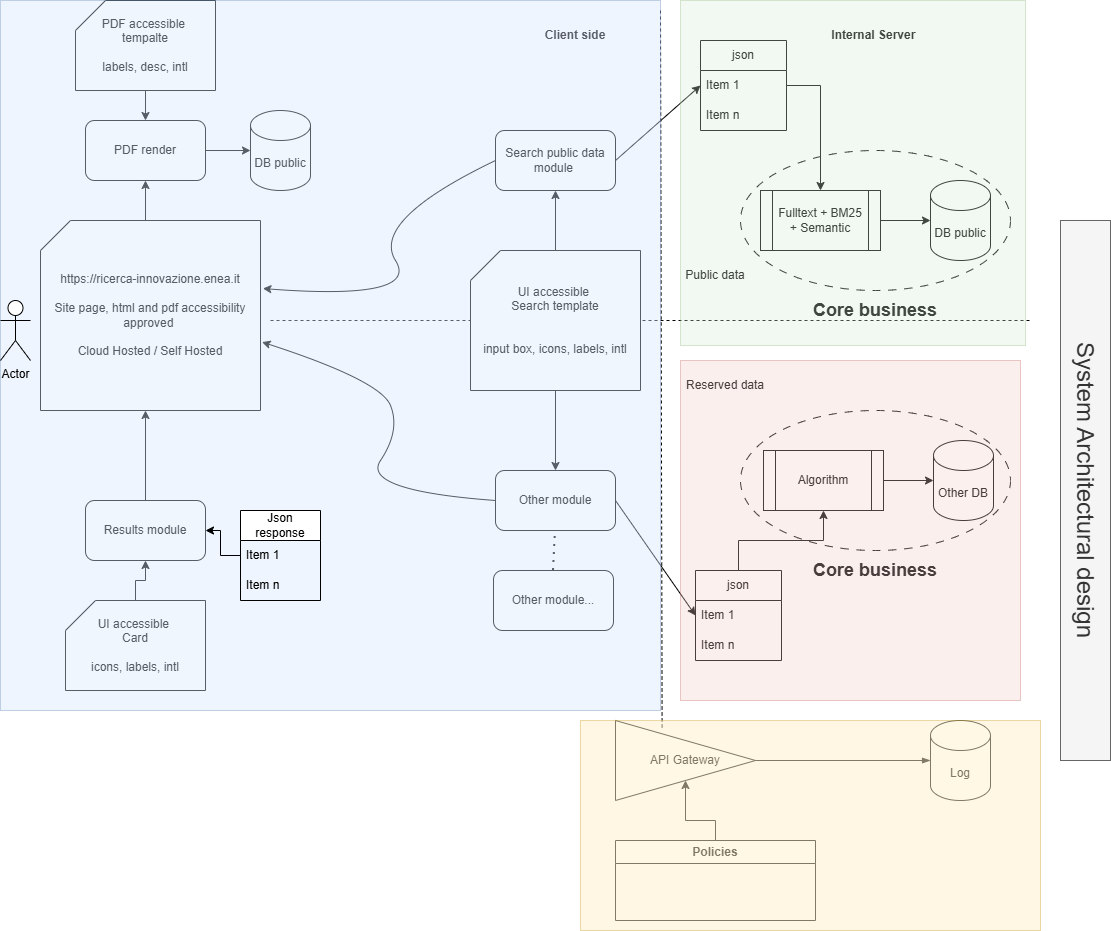

The diagram above was exported from draw.io. Its source (the exported page's mxGraphModel, read from the mxfile embedded in the PNG):
<mxGraphModel dx="899" dy="822" grid="1" gridSize="10" guides="1" tooltips="1" connect="1" arrows="1" fold="1" page="1" pageScale="1" pageWidth="827" pageHeight="1169" math="0" shadow="0">
  <root>
    <mxCell id="0" />
    <mxCell id="1" parent="0" />
    <mxCell id="y5fVnUoK-WClu5vxArf1-2" parent="1" style="rounded=1;whiteSpace=wrap;html=1;" value="Search public data module&amp;nbsp;" vertex="1">
      <mxGeometry height="60" width="120" x="505" y="140" as="geometry" />
    </mxCell>
    <mxCell id="y5fVnUoK-WClu5vxArf1-3" parent="1" style="rounded=1;whiteSpace=wrap;html=1;" value="Other module" vertex="1">
      <mxGeometry height="60" width="120" x="505" y="480" as="geometry" />
    </mxCell>
    <mxCell id="y5fVnUoK-WClu5vxArf1-4" parent="1" style="rounded=1;whiteSpace=wrap;html=1;" value="Other module..." vertex="1">
      <mxGeometry height="60" width="120" x="503" y="580" as="geometry" />
    </mxCell>
    <mxCell id="y5fVnUoK-WClu5vxArf1-5" edge="1" parent="1" style="endArrow=none;dashed=1;html=1;dashPattern=1 3;strokeWidth=2;rounded=0;entryX=0.5;entryY=1;entryDx=0;entryDy=0;" target="y5fVnUoK-WClu5vxArf1-3" value="">
      <mxGeometry height="50" relative="1" width="50" as="geometry">
        <mxPoint x="563" y="580" as="sourcePoint" />
        <mxPoint x="583" y="520" as="targetPoint" />
      </mxGeometry>
    </mxCell>
    <mxCell id="y5fVnUoK-WClu5vxArf1-6" parent="1" style="shape=cylinder3;whiteSpace=wrap;html=1;boundedLbl=1;backgroundOutline=1;size=15;" value="DB public" vertex="1">
      <mxGeometry height="80" width="60" x="940" y="190" as="geometry" />
    </mxCell>
    <mxCell id="y5fVnUoK-WClu5vxArf1-7" parent="1" style="shape=process;whiteSpace=wrap;html=1;backgroundOutline=1;" value="Fulltext + BM25 + Semantic" vertex="1">
      <mxGeometry height="60" width="120" x="770" y="200" as="geometry" />
    </mxCell>
    <mxCell id="y5fVnUoK-WClu5vxArf1-8" parent="1" style="shape=cylinder3;whiteSpace=wrap;html=1;boundedLbl=1;backgroundOutline=1;size=15;" value="Other DB" vertex="1">
      <mxGeometry height="80" width="60" x="943" y="450" as="geometry" />
    </mxCell>
    <mxCell id="y5fVnUoK-WClu5vxArf1-9" parent="1" style="shape=process;whiteSpace=wrap;html=1;backgroundOutline=1;" value="Algorithm" vertex="1">
      <mxGeometry height="60" width="120" x="773" y="460" as="geometry" />
    </mxCell>
    <mxCell id="y5fVnUoK-WClu5vxArf1-10" edge="1" parent="1" source="y5fVnUoK-WClu5vxArf1-2" style="endArrow=classic;html=1;rounded=0;exitX=1;exitY=0.5;exitDx=0;exitDy=0;entryX=0;entryY=0.5;entryDx=0;entryDy=0;" target="y5fVnUoK-WClu5vxArf1-26" value="">
      <mxGeometry height="50" relative="1" width="50" as="geometry">
        <mxPoint x="690" y="480" as="sourcePoint" />
        <mxPoint x="740" y="430" as="targetPoint" />
      </mxGeometry>
    </mxCell>
    <mxCell id="y5fVnUoK-WClu5vxArf1-11" edge="1" parent="1" source="y5fVnUoK-WClu5vxArf1-3" style="endArrow=classic;html=1;rounded=0;exitX=1;exitY=0.5;exitDx=0;exitDy=0;entryX=0;entryY=0.5;entryDx=0;entryDy=0;" target="y5fVnUoK-WClu5vxArf1-32" value="">
      <mxGeometry height="50" relative="1" width="50" as="geometry">
        <mxPoint x="623" y="419.5" as="sourcePoint" />
        <mxPoint x="773" y="419.5" as="targetPoint" />
      </mxGeometry>
    </mxCell>
    <mxCell id="y5fVnUoK-WClu5vxArf1-13" parent="1" style="rounded=1;whiteSpace=wrap;html=1;" value="Results module" vertex="1">
      <mxGeometry height="60" width="120" x="95" y="510" as="geometry" />
    </mxCell>
    <mxCell id="y5fVnUoK-WClu5vxArf1-14" edge="1" parent="1" source="y5fVnUoK-WClu5vxArf1-13" style="endArrow=classic;html=1;rounded=0;exitX=0.5;exitY=0;exitDx=0;exitDy=0;entryX=0.5;entryY=1;entryDx=0;entryDy=0;" value="">
      <mxGeometry height="50" relative="1" width="50" as="geometry">
        <mxPoint x="470" y="500" as="sourcePoint" />
        <mxPoint x="155" y="420" as="targetPoint" />
      </mxGeometry>
    </mxCell>
    <mxCell id="y5fVnUoK-WClu5vxArf1-15" edge="1" parent="1" style="endArrow=none;dashed=1;html=1;rounded=0;" value="">
      <mxGeometry height="50" relative="1" width="50" as="geometry">
        <mxPoint x="280" y="330" as="sourcePoint" />
        <mxPoint x="1040" y="330" as="targetPoint" />
      </mxGeometry>
    </mxCell>
    <mxCell id="y5fVnUoK-WClu5vxArf1-16" parent="1" style="text;html=1;whiteSpace=wrap;strokeColor=none;fillColor=none;align=center;verticalAlign=middle;rounded=0;" value="Public data" vertex="1">
      <mxGeometry height="30" width="150" x="650" y="270" as="geometry" />
    </mxCell>
    <mxCell id="y5fVnUoK-WClu5vxArf1-17" parent="1" style="text;html=1;whiteSpace=wrap;strokeColor=none;fillColor=none;align=center;verticalAlign=middle;rounded=0;" value="Reserved data" vertex="1">
      <mxGeometry height="30" width="150" x="660" y="380" as="geometry" />
    </mxCell>
    <mxCell id="y5fVnUoK-WClu5vxArf1-19" parent="1" style="rounded=1;whiteSpace=wrap;html=1;" value="PDF render" vertex="1">
      <mxGeometry height="60" width="120" x="95" y="130" as="geometry" />
    </mxCell>
    <mxCell id="y5fVnUoK-WClu5vxArf1-20" edge="1" parent="1" style="endArrow=classic;html=1;rounded=0;exitX=0.5;exitY=0;exitDx=0;exitDy=0;entryX=0.5;entryY=1;entryDx=0;entryDy=0;" target="y5fVnUoK-WClu5vxArf1-19" value="">
      <mxGeometry height="50" relative="1" width="50" as="geometry">
        <mxPoint x="155" y="230" as="sourcePoint" />
        <mxPoint x="520" y="270" as="targetPoint" />
      </mxGeometry>
    </mxCell>
    <mxCell id="y5fVnUoK-WClu5vxArf1-21" parent="1" style="shape=cylinder3;whiteSpace=wrap;html=1;boundedLbl=1;backgroundOutline=1;size=15;" value="DB public" vertex="1">
      <mxGeometry height="80" width="60" x="260" y="120" as="geometry" />
    </mxCell>
    <mxCell id="y5fVnUoK-WClu5vxArf1-22" edge="1" parent="1" source="y5fVnUoK-WClu5vxArf1-19" style="endArrow=classic;html=1;rounded=0;exitX=1;exitY=0.5;exitDx=0;exitDy=0;entryX=0;entryY=0.5;entryDx=0;entryDy=0;entryPerimeter=0;" target="y5fVnUoK-WClu5vxArf1-21" value="">
      <mxGeometry height="50" relative="1" width="50" as="geometry">
        <mxPoint x="470" y="360" as="sourcePoint" />
        <mxPoint x="520" y="310" as="targetPoint" />
      </mxGeometry>
    </mxCell>
    <mxCell id="y5fVnUoK-WClu5vxArf1-23" edge="1" parent="1" source="y5fVnUoK-WClu5vxArf1-7" style="endArrow=classic;html=1;rounded=0;exitX=1;exitY=0.5;exitDx=0;exitDy=0;entryX=0;entryY=0.5;entryDx=0;entryDy=0;entryPerimeter=0;" target="y5fVnUoK-WClu5vxArf1-6" value="">
      <mxGeometry height="50" relative="1" width="50" as="geometry">
        <mxPoint x="690" y="300" as="sourcePoint" />
        <mxPoint x="740" y="250" as="targetPoint" />
      </mxGeometry>
    </mxCell>
    <mxCell id="y5fVnUoK-WClu5vxArf1-24" edge="1" parent="1" source="y5fVnUoK-WClu5vxArf1-9" style="edgeStyle=orthogonalEdgeStyle;rounded=0;orthogonalLoop=1;jettySize=auto;html=1;exitX=1;exitY=0.5;exitDx=0;exitDy=0;entryX=0;entryY=0.5;entryDx=0;entryDy=0;entryPerimeter=0;" target="y5fVnUoK-WClu5vxArf1-8">
      <mxGeometry relative="1" as="geometry" />
    </mxCell>
    <mxCell id="y5fVnUoK-WClu5vxArf1-25" parent="1" style="swimlane;fontStyle=0;childLayout=stackLayout;horizontal=1;startSize=30;horizontalStack=0;resizeParent=1;resizeParentMax=0;resizeLast=0;collapsible=1;marginBottom=0;whiteSpace=wrap;html=1;" value="json" vertex="1">
      <mxGeometry height="90" width="86" x="710" y="50" as="geometry" />
    </mxCell>
    <mxCell id="y5fVnUoK-WClu5vxArf1-26" parent="y5fVnUoK-WClu5vxArf1-25" style="text;strokeColor=none;fillColor=none;align=left;verticalAlign=middle;spacingLeft=4;spacingRight=4;overflow=hidden;points=[[0,0.5],[1,0.5]];portConstraint=eastwest;rotatable=0;whiteSpace=wrap;html=1;" value="Item 1" vertex="1">
      <mxGeometry height="30" width="86" y="30" as="geometry" />
    </mxCell>
    <mxCell id="y5fVnUoK-WClu5vxArf1-27" parent="y5fVnUoK-WClu5vxArf1-25" style="text;strokeColor=none;fillColor=none;align=left;verticalAlign=middle;spacingLeft=4;spacingRight=4;overflow=hidden;points=[[0,0.5],[1,0.5]];portConstraint=eastwest;rotatable=0;whiteSpace=wrap;html=1;" value="Item n" vertex="1">
      <mxGeometry height="30" width="86" y="60" as="geometry" />
    </mxCell>
    <mxCell id="y5fVnUoK-WClu5vxArf1-30" edge="1" parent="1" source="y5fVnUoK-WClu5vxArf1-26" style="edgeStyle=orthogonalEdgeStyle;rounded=0;orthogonalLoop=1;jettySize=auto;html=1;entryX=0.5;entryY=0;entryDx=0;entryDy=0;" target="y5fVnUoK-WClu5vxArf1-7">
      <mxGeometry relative="1" as="geometry" />
    </mxCell>
    <mxCell id="y5fVnUoK-WClu5vxArf1-35" edge="1" parent="1" source="y5fVnUoK-WClu5vxArf1-31" style="edgeStyle=orthogonalEdgeStyle;rounded=0;orthogonalLoop=1;jettySize=auto;html=1;entryX=0.5;entryY=1;entryDx=0;entryDy=0;" target="y5fVnUoK-WClu5vxArf1-9">
      <mxGeometry relative="1" as="geometry" />
    </mxCell>
    <mxCell id="y5fVnUoK-WClu5vxArf1-31" parent="1" style="swimlane;fontStyle=0;childLayout=stackLayout;horizontal=1;startSize=30;horizontalStack=0;resizeParent=1;resizeParentMax=0;resizeLast=0;collapsible=1;marginBottom=0;whiteSpace=wrap;html=1;" value="json" vertex="1">
      <mxGeometry height="90" width="86" x="705" y="580" as="geometry" />
    </mxCell>
    <mxCell id="y5fVnUoK-WClu5vxArf1-32" parent="y5fVnUoK-WClu5vxArf1-31" style="text;strokeColor=none;fillColor=none;align=left;verticalAlign=middle;spacingLeft=4;spacingRight=4;overflow=hidden;points=[[0,0.5],[1,0.5]];portConstraint=eastwest;rotatable=0;whiteSpace=wrap;html=1;" value="Item 1" vertex="1">
      <mxGeometry height="30" width="86" y="30" as="geometry" />
    </mxCell>
    <mxCell id="y5fVnUoK-WClu5vxArf1-33" parent="y5fVnUoK-WClu5vxArf1-31" style="text;strokeColor=none;fillColor=none;align=left;verticalAlign=middle;spacingLeft=4;spacingRight=4;overflow=hidden;points=[[0,0.5],[1,0.5]];portConstraint=eastwest;rotatable=0;whiteSpace=wrap;html=1;" value="Item n" vertex="1">
      <mxGeometry height="30" width="86" y="60" as="geometry" />
    </mxCell>
    <mxCell id="y5fVnUoK-WClu5vxArf1-39" edge="1" parent="1" source="y5fVnUoK-WClu5vxArf1-37" style="edgeStyle=orthogonalEdgeStyle;rounded=0;orthogonalLoop=1;jettySize=auto;html=1;" target="y5fVnUoK-WClu5vxArf1-2" value="">
      <mxGeometry relative="1" as="geometry" />
    </mxCell>
    <mxCell id="y5fVnUoK-WClu5vxArf1-40" edge="1" parent="1" source="y5fVnUoK-WClu5vxArf1-37" style="edgeStyle=orthogonalEdgeStyle;rounded=0;orthogonalLoop=1;jettySize=auto;html=1;" target="y5fVnUoK-WClu5vxArf1-3" value="">
      <mxGeometry relative="1" as="geometry" />
    </mxCell>
    <mxCell id="y5fVnUoK-WClu5vxArf1-37" parent="1" style="shape=card;whiteSpace=wrap;html=1;" value="UI accessible&amp;nbsp; &lt;br&gt;Search template&lt;br&gt;&lt;br&gt;&lt;br&gt;input box, icons, labels, intl" vertex="1">
      <mxGeometry height="140" width="170" x="480" y="260" as="geometry" />
    </mxCell>
    <mxCell id="y5fVnUoK-WClu5vxArf1-38" parent="1" style="shape=card;whiteSpace=wrap;html=1;" value="https://ricerca-innovazione.enea.it &lt;br&gt;&lt;br&gt;Site page, html and pdf accessibility approved&amp;nbsp;&lt;br&gt;&lt;br&gt;Cloud Hosted / Self Hosted" vertex="1">
      <mxGeometry height="190" width="220" x="50" y="230" as="geometry" />
    </mxCell>
    <mxCell id="y5fVnUoK-WClu5vxArf1-41" edge="1" parent="1" source="y5fVnUoK-WClu5vxArf1-3" style="curved=1;endArrow=classic;html=1;rounded=0;exitX=0;exitY=0.5;exitDx=0;exitDy=0;entryX=1.007;entryY=0.64;entryDx=0;entryDy=0;entryPerimeter=0;" target="y5fVnUoK-WClu5vxArf1-38" value="">
      <mxGeometry height="50" relative="1" width="50" as="geometry">
        <Array as="points">
          <mxPoint x="370" y="500" />
          <mxPoint x="410" y="440" />
          <mxPoint x="390" y="390" />
        </Array>
        <mxPoint x="520" y="380" as="sourcePoint" />
        <mxPoint x="570" y="330" as="targetPoint" />
      </mxGeometry>
    </mxCell>
    <mxCell id="y5fVnUoK-WClu5vxArf1-42" edge="1" parent="1" source="y5fVnUoK-WClu5vxArf1-2" style="curved=1;endArrow=classic;html=1;rounded=0;entryX=1.011;entryY=0.358;entryDx=0;entryDy=0;entryPerimeter=0;exitX=0;exitY=0.5;exitDx=0;exitDy=0;" target="y5fVnUoK-WClu5vxArf1-38" value="">
      <mxGeometry height="50" relative="1" width="50" as="geometry">
        <Array as="points">
          <mxPoint x="380" y="230" />
          <mxPoint x="430" y="310" />
        </Array>
        <mxPoint x="520" y="380" as="sourcePoint" />
        <mxPoint x="570" y="330" as="targetPoint" />
      </mxGeometry>
    </mxCell>
    <mxCell id="y5fVnUoK-WClu5vxArf1-43" parent="1" style="ellipse;whiteSpace=wrap;html=1;fillColor=none;dashed=1;dashPattern=8 8;align=center;" value="&lt;h2 style=&quot;margin-top: 180px; padding-bottom: 0px; margin-bottom: 0px; margin-right: 0px;&quot;&gt;Core business&lt;/h2&gt;" vertex="1">
      <mxGeometry height="140" width="270" x="750" y="160" as="geometry" />
    </mxCell>
    <mxCell id="y5fVnUoK-WClu5vxArf1-44" parent="1" style="ellipse;whiteSpace=wrap;html=1;fillColor=none;dashed=1;dashPattern=8 8;align=center;" value="&lt;h2 style=&quot;margin-top: 180px; padding-bottom: 0px; margin-bottom: 0px; margin-right: 0px;&quot;&gt;Core business&lt;/h2&gt;" vertex="1">
      <mxGeometry height="140" width="270" x="750" y="420" as="geometry" />
    </mxCell>
    <mxCell id="y5fVnUoK-WClu5vxArf1-46" edge="1" parent="1" source="y5fVnUoK-WClu5vxArf1-45" style="edgeStyle=orthogonalEdgeStyle;rounded=0;orthogonalLoop=1;jettySize=auto;html=1;" target="y5fVnUoK-WClu5vxArf1-13" value="">
      <mxGeometry relative="1" as="geometry" />
    </mxCell>
    <mxCell id="y5fVnUoK-WClu5vxArf1-45" parent="1" style="shape=card;whiteSpace=wrap;html=1;" value="UI accessible&amp;nbsp; &lt;br&gt;Card&lt;br&gt;&lt;br&gt;icons, labels, intl" vertex="1">
      <mxGeometry height="90" width="140" x="75" y="610" as="geometry" />
    </mxCell>
    <mxCell id="y5fVnUoK-WClu5vxArf1-48" edge="1" parent="1" source="y5fVnUoK-WClu5vxArf1-47" style="edgeStyle=orthogonalEdgeStyle;rounded=0;orthogonalLoop=1;jettySize=auto;html=1;" target="y5fVnUoK-WClu5vxArf1-19" value="">
      <mxGeometry relative="1" as="geometry" />
    </mxCell>
    <mxCell id="y5fVnUoK-WClu5vxArf1-47" parent="1" style="shape=card;whiteSpace=wrap;html=1;" value="PDF accessible&amp;nbsp; &lt;br&gt;tempalte&lt;br&gt;&lt;br&gt;&lt;div&gt;labels, desc, intl&lt;/div&gt;" vertex="1">
      <mxGeometry height="90" width="140" x="85" y="10" as="geometry" />
    </mxCell>
    <mxCell id="y5fVnUoK-WClu5vxArf1-49" edge="1" parent="1" style="endArrow=none;dashed=1;html=1;rounded=0;entryX=0.333;entryY=0.125;entryDx=0;entryDy=0;entryPerimeter=0;" target="y5fVnUoK-WClu5vxArf1-62" value="">
      <mxGeometry height="50" relative="1" width="50" as="geometry">
        <mxPoint x="670" y="20" as="sourcePoint" />
        <mxPoint x="670" y="680" as="targetPoint" />
      </mxGeometry>
    </mxCell>
    <mxCell id="y5fVnUoK-WClu5vxArf1-50" parent="1" style="text;html=1;whiteSpace=wrap;strokeColor=none;fillColor=none;align=center;verticalAlign=middle;rounded=0;" value="&lt;b&gt;Client side&lt;/b&gt;" vertex="1">
      <mxGeometry height="30" width="150" x="510" y="30" as="geometry" />
    </mxCell>
    <mxCell id="y5fVnUoK-WClu5vxArf1-51" parent="1" style="text;html=1;whiteSpace=wrap;strokeColor=none;fillColor=none;align=center;verticalAlign=middle;rounded=0;" value="&lt;b&gt;Internal Server&amp;nbsp;&lt;/b&gt;" vertex="1">
      <mxGeometry height="30" width="150" x="810" y="30" as="geometry" />
    </mxCell>
    <mxCell id="y5fVnUoK-WClu5vxArf1-52" parent="1" style="text;html=1;whiteSpace=wrap;strokeColor=#666666;fillColor=#f5f5f5;align=center;verticalAlign=middle;rounded=0;direction=north;horizontal=0;rotation=-180;fontColor=#333333;" value="&lt;font style=&quot;font-size: 24px;&quot;&gt;System Architectural design&lt;/font&gt;" vertex="1">
      <mxGeometry height="540" width="50" x="1070" y="230" as="geometry" />
    </mxCell>
    <mxCell id="y5fVnUoK-WClu5vxArf1-53" parent="1" style="whiteSpace=wrap;html=1;aspect=fixed;opacity=30;strokeColor=#82b366;fillColor=#d5e8d4;" value="" vertex="1">
      <mxGeometry height="345" width="345" x="690" y="10" as="geometry" />
    </mxCell>
    <mxCell id="y5fVnUoK-WClu5vxArf1-54" parent="1" style="whiteSpace=wrap;html=1;aspect=fixed;opacity=30;strokeColor=#b85450;fillColor=#f8cecc;" value="" vertex="1">
      <mxGeometry height="340" width="340" x="690" y="370" as="geometry" />
    </mxCell>
    <mxCell id="y5fVnUoK-WClu5vxArf1-55" parent="1" style="rounded=0;whiteSpace=wrap;html=1;fillColor=#dae8fc;strokeColor=#6c8ebf;opacity=40;" value="" vertex="1">
      <mxGeometry height="710" width="660" x="10" y="10" as="geometry" />
    </mxCell>
    <mxCell id="y5fVnUoK-WClu5vxArf1-56" parent="1" style="shape=umlActor;verticalLabelPosition=bottom;verticalAlign=top;html=1;outlineConnect=0;" value="Actor" vertex="1">
      <mxGeometry height="60" width="30" x="10" y="310" as="geometry" />
    </mxCell>
    <mxCell id="y5fVnUoK-WClu5vxArf1-61" edge="1" parent="1" source="y5fVnUoK-WClu5vxArf1-57" style="edgeStyle=orthogonalEdgeStyle;rounded=0;orthogonalLoop=1;jettySize=auto;html=1;" target="y5fVnUoK-WClu5vxArf1-13" value="">
      <mxGeometry relative="1" as="geometry" />
    </mxCell>
    <mxCell id="y5fVnUoK-WClu5vxArf1-57" parent="1" style="swimlane;fontStyle=0;childLayout=stackLayout;horizontal=1;startSize=30;horizontalStack=0;resizeParent=1;resizeParentMax=0;resizeLast=0;collapsible=1;marginBottom=0;whiteSpace=wrap;html=1;" value="Json response" vertex="1">
      <mxGeometry height="90" width="80" x="250" y="520" as="geometry" />
    </mxCell>
    <mxCell id="y5fVnUoK-WClu5vxArf1-58" parent="y5fVnUoK-WClu5vxArf1-57" style="text;strokeColor=none;fillColor=none;align=left;verticalAlign=middle;spacingLeft=4;spacingRight=4;overflow=hidden;points=[[0,0.5],[1,0.5]];portConstraint=eastwest;rotatable=0;whiteSpace=wrap;html=1;" value="Item 1" vertex="1">
      <mxGeometry height="30" width="80" y="30" as="geometry" />
    </mxCell>
    <mxCell id="y5fVnUoK-WClu5vxArf1-59" parent="y5fVnUoK-WClu5vxArf1-57" style="text;strokeColor=none;fillColor=none;align=left;verticalAlign=middle;spacingLeft=4;spacingRight=4;overflow=hidden;points=[[0,0.5],[1,0.5]];portConstraint=eastwest;rotatable=0;whiteSpace=wrap;html=1;" value="Item n" vertex="1">
      <mxGeometry height="30" width="80" y="60" as="geometry" />
    </mxCell>
    <mxCell id="y5fVnUoK-WClu5vxArf1-62" parent="1" style="triangle;whiteSpace=wrap;html=1;" value="API Gateway" vertex="1">
      <mxGeometry height="80" width="140" x="625" y="730" as="geometry" />
    </mxCell>
    <mxCell id="y5fVnUoK-WClu5vxArf1-67" edge="1" parent="1" source="y5fVnUoK-WClu5vxArf1-63" style="edgeStyle=orthogonalEdgeStyle;rounded=0;orthogonalLoop=1;jettySize=auto;html=1;startArrow=blockThin;startFill=1;endArrow=none;endFill=0;" target="y5fVnUoK-WClu5vxArf1-62" value="">
      <mxGeometry relative="1" as="geometry" />
    </mxCell>
    <mxCell id="y5fVnUoK-WClu5vxArf1-63" parent="1" style="shape=cylinder3;whiteSpace=wrap;html=1;boundedLbl=1;backgroundOutline=1;size=15;" value="Log" vertex="1">
      <mxGeometry height="80" width="60" x="940" y="730" as="geometry" />
    </mxCell>
    <mxCell id="y5fVnUoK-WClu5vxArf1-66" edge="1" parent="1" source="y5fVnUoK-WClu5vxArf1-65" style="edgeStyle=orthogonalEdgeStyle;rounded=0;orthogonalLoop=1;jettySize=auto;html=1;" target="y5fVnUoK-WClu5vxArf1-62" value="">
      <mxGeometry relative="1" as="geometry" />
    </mxCell>
    <mxCell id="y5fVnUoK-WClu5vxArf1-65" parent="1" style="swimlane;whiteSpace=wrap;html=1;" value="Policies" vertex="1">
      <mxGeometry height="80" width="200" x="625" y="850" as="geometry" />
    </mxCell>
    <mxCell id="y5fVnUoK-WClu5vxArf1-68" parent="1" style="rounded=0;whiteSpace=wrap;html=1;fillColor=#fff2cc;strokeColor=#d6b656;opacity=50;" value="" vertex="1">
      <mxGeometry height="210" width="460" x="590" y="730" as="geometry" />
    </mxCell>
  </root>
</mxGraphModel>